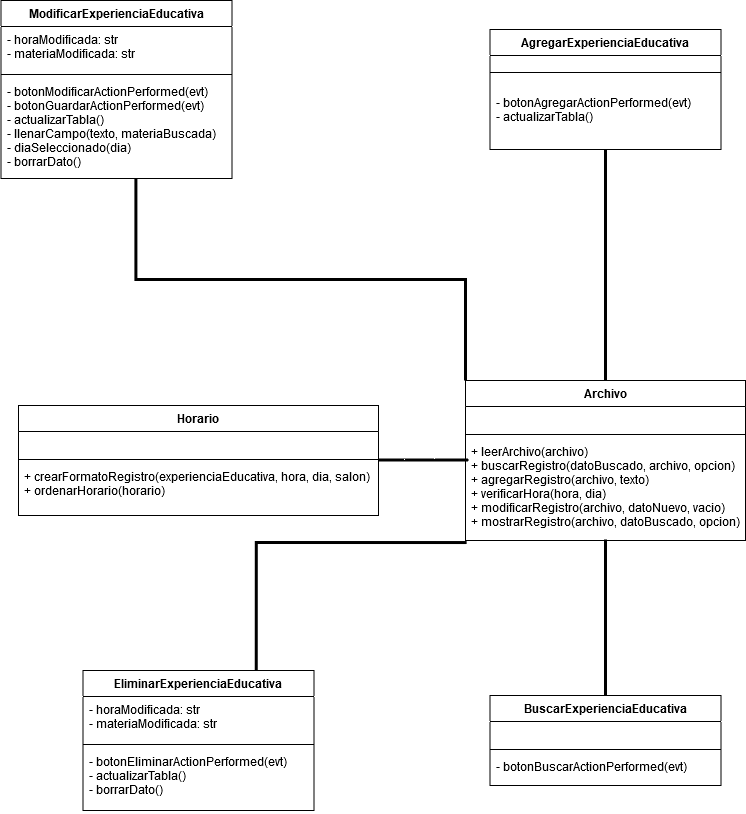

The diagram above was exported from draw.io. Its source (the exported page's mxGraphModel, read from the mxfile embedded in the PNG):
<mxGraphModel dx="868" dy="489" grid="1" gridSize="10" guides="1" tooltips="1" connect="1" arrows="1" fold="1" page="1" pageScale="1" pageWidth="827" pageHeight="1169" math="0" shadow="0">
  <root>
    <mxCell id="WIyWlLk6GJQsqaUBKTNV-0" />
    <mxCell id="WIyWlLk6GJQsqaUBKTNV-1" parent="WIyWlLk6GJQsqaUBKTNV-0" />
    <mxCell id="XetwLW_MeT8bQwEKlIQB-0" value="ModificarExperienciaEducativa" style="swimlane;fontStyle=1;align=center;verticalAlign=top;childLayout=stackLayout;horizontal=1;startSize=26;horizontalStack=0;resizeParent=1;resizeParentMax=0;resizeLast=0;collapsible=1;marginBottom=0;" vertex="1" parent="WIyWlLk6GJQsqaUBKTNV-1">
      <mxGeometry x="36.5" y="130" width="231" height="178" as="geometry" />
    </mxCell>
    <mxCell id="XetwLW_MeT8bQwEKlIQB-1" value="- horaModificada: str&#10;- materiaModificada: str&#10;" style="text;strokeColor=none;fillColor=none;align=left;verticalAlign=top;spacingLeft=4;spacingRight=4;overflow=hidden;rotatable=0;points=[[0,0.5],[1,0.5]];portConstraint=eastwest;" vertex="1" parent="XetwLW_MeT8bQwEKlIQB-0">
      <mxGeometry y="26" width="231" height="44" as="geometry" />
    </mxCell>
    <mxCell id="XetwLW_MeT8bQwEKlIQB-2" value="" style="line;strokeWidth=1;fillColor=none;align=left;verticalAlign=middle;spacingTop=-1;spacingLeft=3;spacingRight=3;rotatable=0;labelPosition=right;points=[];portConstraint=eastwest;" vertex="1" parent="XetwLW_MeT8bQwEKlIQB-0">
      <mxGeometry y="70" width="231" height="8" as="geometry" />
    </mxCell>
    <mxCell id="XetwLW_MeT8bQwEKlIQB-3" value="- botonModificarActionPerformed(evt)&#10;- botonGuardarActionPerformed(evt)&#10;- actualizarTabla()&#10;- llenarCampo(texto, materiaBuscada)&#10;- diaSeleccionado(dia)&#10;- borrarDato()" style="text;strokeColor=none;fillColor=none;align=left;verticalAlign=top;spacingLeft=4;spacingRight=4;overflow=hidden;rotatable=0;points=[[0,0.5],[1,0.5]];portConstraint=eastwest;" vertex="1" parent="XetwLW_MeT8bQwEKlIQB-0">
      <mxGeometry y="78" width="231" height="100" as="geometry" />
    </mxCell>
    <mxCell id="5B1lthujW0pBjkTbf09S-19" value="" style="endArrow=none;endFill=0;endSize=12;html=1;entryX=0.584;entryY=1;entryDx=0;entryDy=0;entryPerimeter=0;exitX=0;exitY=0;exitDx=0;exitDy=0;edgeStyle=orthogonalEdgeStyle;strokeWidth=3;rounded=0;" parent="WIyWlLk6GJQsqaUBKTNV-1" source="XetwLW_MeT8bQwEKlIQB-24" target="XetwLW_MeT8bQwEKlIQB-3" edge="1">
      <mxGeometry width="160" relative="1" as="geometry">
        <mxPoint x="120" y="480" as="sourcePoint" />
        <mxPoint x="280" y="480" as="targetPoint" />
      </mxGeometry>
    </mxCell>
    <mxCell id="5B1lthujW0pBjkTbf09S-20" value="" style="endArrow=none;endFill=0;endSize=12;html=1;exitX=0.004;exitY=1.02;exitDx=0;exitDy=0;entryX=0.75;entryY=0;entryDx=0;entryDy=0;exitPerimeter=0;edgeStyle=orthogonalEdgeStyle;strokeWidth=3;rounded=0;" parent="WIyWlLk6GJQsqaUBKTNV-1" source="XetwLW_MeT8bQwEKlIQB-27" target="XetwLW_MeT8bQwEKlIQB-19" edge="1">
      <mxGeometry width="160" relative="1" as="geometry">
        <mxPoint x="330" y="840" as="sourcePoint" />
        <mxPoint x="490" y="840" as="targetPoint" />
      </mxGeometry>
    </mxCell>
    <mxCell id="XetwLW_MeT8bQwEKlIQB-7" value="AgregarExperienciaEducativa" style="swimlane;fontStyle=1;align=center;verticalAlign=top;childLayout=stackLayout;horizontal=1;startSize=26;horizontalStack=0;resizeParent=1;resizeParentMax=0;resizeLast=0;collapsible=1;marginBottom=0;" vertex="1" parent="WIyWlLk6GJQsqaUBKTNV-1">
      <mxGeometry x="525.5" y="159" width="231" height="120" as="geometry" />
    </mxCell>
    <mxCell id="XetwLW_MeT8bQwEKlIQB-9" value="" style="line;strokeWidth=1;fillColor=none;align=left;verticalAlign=middle;spacingTop=-1;spacingLeft=3;spacingRight=3;rotatable=0;labelPosition=right;points=[];portConstraint=eastwest;" vertex="1" parent="XetwLW_MeT8bQwEKlIQB-7">
      <mxGeometry y="26" width="231" height="34" as="geometry" />
    </mxCell>
    <mxCell id="XetwLW_MeT8bQwEKlIQB-10" value="- botonAgregarActionPerformed(evt)&#10;- actualizarTabla()&#10;" style="text;strokeColor=none;fillColor=none;align=left;verticalAlign=top;spacingLeft=4;spacingRight=4;overflow=hidden;rotatable=0;points=[[0,0.5],[1,0.5]];portConstraint=eastwest;" vertex="1" parent="XetwLW_MeT8bQwEKlIQB-7">
      <mxGeometry y="60" width="231" height="60" as="geometry" />
    </mxCell>
    <mxCell id="XetwLW_MeT8bQwEKlIQB-24" value="Archivo" style="swimlane;fontStyle=1;align=center;verticalAlign=top;childLayout=stackLayout;horizontal=1;startSize=26;horizontalStack=0;resizeParent=1;resizeParentMax=0;resizeLast=0;collapsible=1;marginBottom=0;" vertex="1" parent="WIyWlLk6GJQsqaUBKTNV-1">
      <mxGeometry x="501" y="510" width="280" height="160" as="geometry" />
    </mxCell>
    <mxCell id="XetwLW_MeT8bQwEKlIQB-25" value="&#10;" style="text;strokeColor=none;fillColor=none;align=left;verticalAlign=top;spacingLeft=4;spacingRight=4;overflow=hidden;rotatable=0;points=[[0,0.5],[1,0.5]];portConstraint=eastwest;" vertex="1" parent="XetwLW_MeT8bQwEKlIQB-24">
      <mxGeometry y="26" width="280" height="24" as="geometry" />
    </mxCell>
    <mxCell id="XetwLW_MeT8bQwEKlIQB-26" value="" style="line;strokeWidth=1;fillColor=none;align=left;verticalAlign=middle;spacingTop=-1;spacingLeft=3;spacingRight=3;rotatable=0;labelPosition=right;points=[];portConstraint=eastwest;" vertex="1" parent="XetwLW_MeT8bQwEKlIQB-24">
      <mxGeometry y="50" width="280" height="8" as="geometry" />
    </mxCell>
    <mxCell id="XetwLW_MeT8bQwEKlIQB-27" value="+ leerArchivo(archivo)&#10;+ buscarRegistro(datoBuscado, archivo, opcion)&#10;+ agregarRegistro(archivo, texto)&#10;+ verificarHora(hora, dia)&#10;+ modificarRegistro(archivo, datoNuevo, vacio)&#10;+ mostrarRegistro(archivo, datoBuscado, opcion)&#10;&#10;&#10;" style="text;strokeColor=none;fillColor=none;align=left;verticalAlign=top;spacingLeft=4;spacingRight=4;overflow=hidden;rotatable=0;points=[[0,0.5],[1,0.5]];portConstraint=eastwest;" vertex="1" parent="XetwLW_MeT8bQwEKlIQB-24">
      <mxGeometry y="58" width="280" height="102" as="geometry" />
    </mxCell>
    <mxCell id="XetwLW_MeT8bQwEKlIQB-32" value="" style="endArrow=none;html=1;exitX=0.5;exitY=0;exitDx=0;exitDy=0;jumpSize=29;strokeWidth=3;endSize=1;" edge="1" parent="WIyWlLk6GJQsqaUBKTNV-1" source="XetwLW_MeT8bQwEKlIQB-24" target="XetwLW_MeT8bQwEKlIQB-10">
      <mxGeometry width="50" height="50" relative="1" as="geometry">
        <mxPoint x="380" y="260" as="sourcePoint" />
        <mxPoint x="370" y="190" as="targetPoint" />
      </mxGeometry>
    </mxCell>
    <mxCell id="XetwLW_MeT8bQwEKlIQB-28" value="Horario" style="swimlane;fontStyle=1;align=center;verticalAlign=top;childLayout=stackLayout;horizontal=1;startSize=26;horizontalStack=0;resizeParent=1;resizeParentMax=0;resizeLast=0;collapsible=1;marginBottom=0;" vertex="1" parent="WIyWlLk6GJQsqaUBKTNV-1">
      <mxGeometry x="54" y="535" width="360" height="110" as="geometry" />
    </mxCell>
    <mxCell id="XetwLW_MeT8bQwEKlIQB-29" value="&#10;" style="text;strokeColor=none;fillColor=none;align=left;verticalAlign=top;spacingLeft=4;spacingRight=4;overflow=hidden;rotatable=0;points=[[0,0.5],[1,0.5]];portConstraint=eastwest;" vertex="1" parent="XetwLW_MeT8bQwEKlIQB-28">
      <mxGeometry y="26" width="360" height="24" as="geometry" />
    </mxCell>
    <mxCell id="XetwLW_MeT8bQwEKlIQB-30" value="" style="line;strokeWidth=1;fillColor=none;align=left;verticalAlign=middle;spacingTop=-1;spacingLeft=3;spacingRight=3;rotatable=0;labelPosition=right;points=[];portConstraint=eastwest;" vertex="1" parent="XetwLW_MeT8bQwEKlIQB-28">
      <mxGeometry y="50" width="360" height="8" as="geometry" />
    </mxCell>
    <mxCell id="XetwLW_MeT8bQwEKlIQB-31" value="+ crearFormatoRegistro(experienciaEducativa, hora, dia, salon)&#10;+ ordenarHorario(horario)&#10;" style="text;strokeColor=none;fillColor=none;align=left;verticalAlign=top;spacingLeft=4;spacingRight=4;overflow=hidden;rotatable=0;points=[[0,0.5],[1,0.5]];portConstraint=eastwest;" vertex="1" parent="XetwLW_MeT8bQwEKlIQB-28">
      <mxGeometry y="58" width="360" height="52" as="geometry" />
    </mxCell>
    <mxCell id="XetwLW_MeT8bQwEKlIQB-46" value="" style="endArrow=none;html=1;exitX=0.5;exitY=0;exitDx=0;exitDy=0;jumpSize=29;strokeWidth=3;endSize=1;entryX=0.5;entryY=0.99;entryDx=0;entryDy=0;entryPerimeter=0;" edge="1" parent="WIyWlLk6GJQsqaUBKTNV-1" source="XetwLW_MeT8bQwEKlIQB-12" target="XetwLW_MeT8bQwEKlIQB-27">
      <mxGeometry width="50" height="50" relative="1" as="geometry">
        <mxPoint x="670" y="751" as="sourcePoint" />
        <mxPoint x="640" y="690" as="targetPoint" />
      </mxGeometry>
    </mxCell>
    <mxCell id="XetwLW_MeT8bQwEKlIQB-12" value="BuscarExperienciaEducativa" style="swimlane;fontStyle=1;align=center;verticalAlign=top;childLayout=stackLayout;horizontal=1;startSize=26;horizontalStack=0;resizeParent=1;resizeParentMax=0;resizeLast=0;collapsible=1;marginBottom=0;" vertex="1" parent="WIyWlLk6GJQsqaUBKTNV-1">
      <mxGeometry x="525.5" y="825" width="231" height="90" as="geometry" />
    </mxCell>
    <mxCell id="XetwLW_MeT8bQwEKlIQB-13" value="&#10;" style="text;strokeColor=none;fillColor=none;align=left;verticalAlign=top;spacingLeft=4;spacingRight=4;overflow=hidden;rotatable=0;points=[[0,0.5],[1,0.5]];portConstraint=eastwest;" vertex="1" parent="XetwLW_MeT8bQwEKlIQB-12">
      <mxGeometry y="26" width="231" height="24" as="geometry" />
    </mxCell>
    <mxCell id="XetwLW_MeT8bQwEKlIQB-14" value="" style="line;strokeWidth=1;fillColor=none;align=left;verticalAlign=middle;spacingTop=-1;spacingLeft=3;spacingRight=3;rotatable=0;labelPosition=right;points=[];portConstraint=eastwest;" vertex="1" parent="XetwLW_MeT8bQwEKlIQB-12">
      <mxGeometry y="50" width="231" height="8" as="geometry" />
    </mxCell>
    <mxCell id="XetwLW_MeT8bQwEKlIQB-15" value="- botonBuscarActionPerformed(evt)&#10;" style="text;strokeColor=none;fillColor=none;align=left;verticalAlign=top;spacingLeft=4;spacingRight=4;overflow=hidden;rotatable=0;points=[[0,0.5],[1,0.5]];portConstraint=eastwest;" vertex="1" parent="XetwLW_MeT8bQwEKlIQB-12">
      <mxGeometry y="58" width="231" height="32" as="geometry" />
    </mxCell>
    <mxCell id="XetwLW_MeT8bQwEKlIQB-19" value="EliminarExperienciaEducativa" style="swimlane;fontStyle=1;align=center;verticalAlign=top;childLayout=stackLayout;horizontal=1;startSize=26;horizontalStack=0;resizeParent=1;resizeParentMax=0;resizeLast=0;collapsible=1;marginBottom=0;" vertex="1" parent="WIyWlLk6GJQsqaUBKTNV-1">
      <mxGeometry x="118.5" y="800" width="231" height="140" as="geometry" />
    </mxCell>
    <mxCell id="XetwLW_MeT8bQwEKlIQB-20" value="- horaModificada: str&#10;- materiaModificada: str&#10;" style="text;strokeColor=none;fillColor=none;align=left;verticalAlign=top;spacingLeft=4;spacingRight=4;overflow=hidden;rotatable=0;points=[[0,0.5],[1,0.5]];portConstraint=eastwest;" vertex="1" parent="XetwLW_MeT8bQwEKlIQB-19">
      <mxGeometry y="26" width="231" height="44" as="geometry" />
    </mxCell>
    <mxCell id="XetwLW_MeT8bQwEKlIQB-21" value="" style="line;strokeWidth=1;fillColor=none;align=left;verticalAlign=middle;spacingTop=-1;spacingLeft=3;spacingRight=3;rotatable=0;labelPosition=right;points=[];portConstraint=eastwest;" vertex="1" parent="XetwLW_MeT8bQwEKlIQB-19">
      <mxGeometry y="70" width="231" height="8" as="geometry" />
    </mxCell>
    <mxCell id="XetwLW_MeT8bQwEKlIQB-22" value="- botonEliminarActionPerformed(evt)&#10;- actualizarTabla()&#10;- borrarDato()&#10;" style="text;strokeColor=none;fillColor=none;align=left;verticalAlign=top;spacingLeft=4;spacingRight=4;overflow=hidden;rotatable=0;points=[[0,0.5],[1,0.5]];portConstraint=eastwest;" vertex="1" parent="XetwLW_MeT8bQwEKlIQB-19">
      <mxGeometry y="78" width="231" height="62" as="geometry" />
    </mxCell>
    <mxCell id="XetwLW_MeT8bQwEKlIQB-51" value="" style="html=1;endArrow=none;endFill=0;strokeWidth=3;" edge="1" parent="WIyWlLk6GJQsqaUBKTNV-1">
      <mxGeometry width="100" relative="1" as="geometry">
        <mxPoint x="414" y="589.5" as="sourcePoint" />
        <mxPoint x="504" y="589.5" as="targetPoint" />
      </mxGeometry>
    </mxCell>
  </root>
</mxGraphModel>